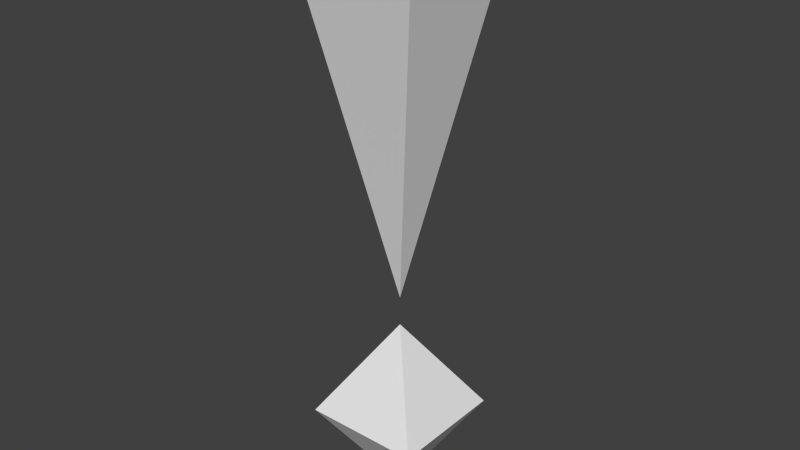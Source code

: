 # Source: exclamation_point.blend  (saved by Blender 2.75.0; exported with 4.5.12 LTS)
import bpy
from mathutils import Matrix  # noqa: F401  (used for matrix-valued properties, if any)

bpy.ops.wm.read_factory_settings(use_empty=True)
scene = bpy.context.scene
scene.name = 'Scene'

# ---- collections
col_collection_1 = bpy.data.collections.new('Collection 1'); scene.collection.children.link(col_collection_1)

# ---- materials (node trees are filled in below, after node groups)
mat_material = bpy.data.materials.new('Material')
mat_material.alpha_threshold = 0.0
mat_material.use_transparent_shadow = False
mat_material.roughness = 0.5
mat_material.line_color = (0.0, 0.0, 0.0, 1.0)

# ---- material node trees

# ---- world
world_world = bpy.data.worlds.new('World'); scene.world = world_world
world_world.color = (0.05088, 0.05088, 0.05088)
world_world.use_sun_shadow = False
world_world.sun_shadow_jitter_overblur = 0.0
world_world.cycles.sampling_method = 'MANUAL'
world_world.cycles.sample_map_resolution = 256

# ---- meshes
me_cube = bpy.data.meshes.new('Cube')
me_cube.from_pydata([(-2.049e-08, -2.947e-08, 0.1269), (-2.049e-08, -2.947e-08, -0.1269), (0.0939, 0.0939, 0.6664), (0.0, 0.0, 0.1666), (0.07972, 0.07972, 0.0), (0.07972, -0.07972, 0.0), (-0.07972, -0.07972, 0.0), (-0.07972, 0.07972, 0.0), (0.0939, -0.0939, 0.6664), (-0.0939, 0.0939, 0.6664), (-0.0939, -0.0939, 0.6664)], [], [(6, 7, 1), (8, 2, 9, 10), (5, 4, 0), (6, 5, 0), (4, 7, 0), (7, 6, 0), (4, 5, 1), (5, 6, 1), (7, 4, 1), (9, 2, 3), (8, 10, 3), (2, 8, 3), (10, 9, 3)])
me_cube.materials.append(mat_material)
me_cube.use_remesh_preserve_volume = False
me_cube.use_remesh_preserve_attributes = False
me_cube.use_mirror_vertex_groups = False
me_cube.update()

# ---- objects
ob_cube = bpy.data.objects.new('Cube', me_cube)

# ---- transforms, parenting, visibility, modifiers, constraints
ob_cube.location = (0.0, 0.0, 0.0)
ob_cube.lock_rotations_4d = False
ob_cube.empty_display_type = 'ARROWS'
ob_cube.lineart.crease_threshold = 0.0

# ---- collection membership
col_collection_1.objects.link(ob_cube)

# ---- scene / render settings (as saved in the file)
scene.frame_start = 1; scene.frame_end = 250; scene.frame_set(1)
scene.render.engine = 'BLENDER_EEVEE_NEXT'
scene.render.resolution_percentage = 50
scene.render.dither_intensity = 0.0
scene.cycles.use_denoising = False
scene.cycles.samples = 10
scene.cycles.sampling_pattern = 'TABULATED_SOBOL'
scene.cycles.light_sampling_threshold = 0.0
scene.cycles.use_adaptive_sampling = False
scene.cycles.use_light_tree = False
scene.cycles.blur_glossy = 0.0
scene.cycles.pixel_filter_type = 'GAUSSIAN'
scene.cycles.sample_clamp_indirect = 0.0
scene.view_settings.view_transform = 'Standard'
bpy.context.view_layer.update()

# ---- added for rendering (the .blend has no active camera and no usable light): camera, sun
cam_auto = bpy.data.cameras.new('AutoCamera')
cam_auto.lens = 50.0
cam_auto.sensor_width = 36.0
cam_auto.clip_end = 1000.0
ob_auto_camera = bpy.data.objects.new('AutoCamera', cam_auto)
scene.collection.objects.link(ob_auto_camera)
ob_auto_camera.location = (0.773999, -0.928799, 0.888951)
ob_auto_camera.rotation_euler = (1.09748, -7.21219e-08, 0.694738)
scene.camera = ob_auto_camera
light_auto_sun = bpy.data.lights.new('AutoSun', 'SUN')
light_auto_sun.energy = 3.0
light_auto_sun.angle = 0.0523599
ob_auto_sun = bpy.data.objects.new('AutoSun', light_auto_sun)
scene.collection.objects.link(ob_auto_sun)
ob_auto_sun.rotation_euler = (0.872665, 0.174533, 0.523599)
bpy.context.view_layer.update()
